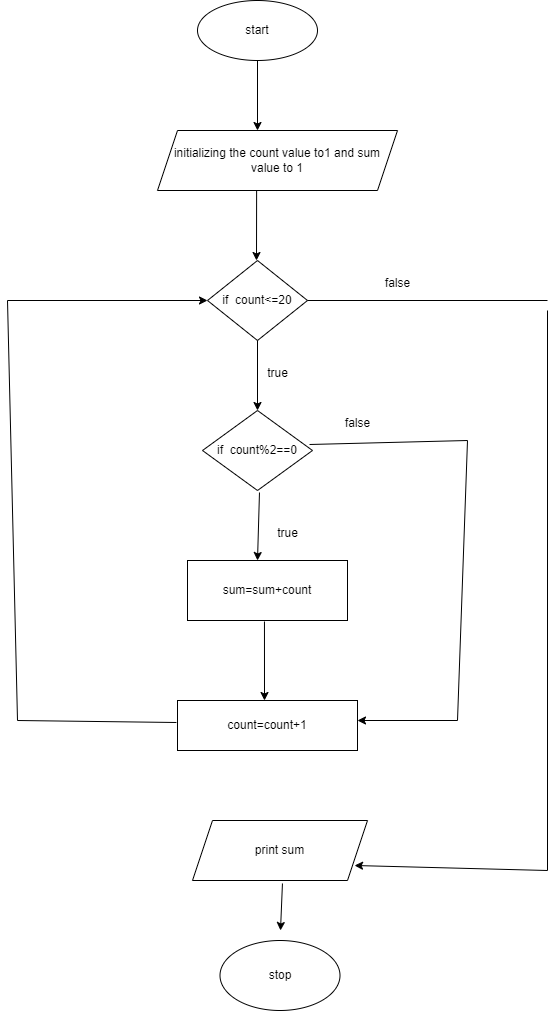

The diagram above was exported from draw.io. Its source (the exported page's mxGraphModel, read from the mxfile embedded in the PNG):
<mxGraphModel dx="880" dy="452" grid="1" gridSize="10" guides="1" tooltips="1" connect="0" arrows="0" fold="1" page="1" pageScale="1" pageWidth="827" pageHeight="1169" math="0" shadow="0">
  <root>
    <mxCell id="0" />
    <mxCell id="1" parent="0" />
    <mxCell id="q7j5IfI0T9g6XPxYtrAF-1" value="start" style="ellipse;whiteSpace=wrap;html=1;" vertex="1" parent="1">
      <mxGeometry x="250" y="20" width="120" height="60" as="geometry" />
    </mxCell>
    <mxCell id="q7j5IfI0T9g6XPxYtrAF-2" value="" style="endArrow=classic;html=1;rounded=0;exitX=0.5;exitY=1;exitDx=0;exitDy=0;" edge="1" parent="1" source="q7j5IfI0T9g6XPxYtrAF-1">
      <mxGeometry width="50" height="50" relative="1" as="geometry">
        <mxPoint x="390" y="260" as="sourcePoint" />
        <mxPoint x="310" y="150" as="targetPoint" />
      </mxGeometry>
    </mxCell>
    <mxCell id="q7j5IfI0T9g6XPxYtrAF-3" value="initializing the count value to1 and sum value to 1" style="shape=parallelogram;perimeter=parallelogramPerimeter;whiteSpace=wrap;html=1;fixedSize=1;" vertex="1" parent="1">
      <mxGeometry x="210" y="150" width="240" height="60" as="geometry" />
    </mxCell>
    <mxCell id="q7j5IfI0T9g6XPxYtrAF-4" value="" style="endArrow=classic;html=1;rounded=0;exitX=0.413;exitY=1;exitDx=0;exitDy=0;exitPerimeter=0;" edge="1" parent="1" source="q7j5IfI0T9g6XPxYtrAF-3">
      <mxGeometry width="50" height="50" relative="1" as="geometry">
        <mxPoint x="390" y="260" as="sourcePoint" />
        <mxPoint x="309" y="280" as="targetPoint" />
      </mxGeometry>
    </mxCell>
    <mxCell id="q7j5IfI0T9g6XPxYtrAF-5" value="if&amp;nbsp; count&amp;lt;=20" style="rhombus;whiteSpace=wrap;html=1;" vertex="1" parent="1">
      <mxGeometry x="260" y="280" width="100" height="80" as="geometry" />
    </mxCell>
    <mxCell id="q7j5IfI0T9g6XPxYtrAF-6" value="" style="endArrow=classic;html=1;rounded=0;exitX=0.5;exitY=1;exitDx=0;exitDy=0;" edge="1" parent="1" source="q7j5IfI0T9g6XPxYtrAF-5">
      <mxGeometry width="50" height="50" relative="1" as="geometry">
        <mxPoint x="390" y="360" as="sourcePoint" />
        <mxPoint x="310" y="430" as="targetPoint" />
      </mxGeometry>
    </mxCell>
    <mxCell id="q7j5IfI0T9g6XPxYtrAF-7" value="if&amp;nbsp; count%2==0" style="rhombus;whiteSpace=wrap;html=1;" vertex="1" parent="1">
      <mxGeometry x="255" y="430" width="110" height="80" as="geometry" />
    </mxCell>
    <mxCell id="q7j5IfI0T9g6XPxYtrAF-8" value="" style="endArrow=classic;html=1;rounded=0;exitX=0.518;exitY=1.025;exitDx=0;exitDy=0;exitPerimeter=0;" edge="1" parent="1" source="q7j5IfI0T9g6XPxYtrAF-7">
      <mxGeometry width="50" height="50" relative="1" as="geometry">
        <mxPoint x="390" y="460" as="sourcePoint" />
        <mxPoint x="310" y="580" as="targetPoint" />
      </mxGeometry>
    </mxCell>
    <mxCell id="q7j5IfI0T9g6XPxYtrAF-9" value="sum=sum+count" style="rounded=0;whiteSpace=wrap;html=1;" vertex="1" parent="1">
      <mxGeometry x="240" y="580" width="160" height="60" as="geometry" />
    </mxCell>
    <mxCell id="q7j5IfI0T9g6XPxYtrAF-10" value="" style="endArrow=classic;html=1;rounded=0;exitX=0.481;exitY=1.017;exitDx=0;exitDy=0;exitPerimeter=0;" edge="1" parent="1" source="q7j5IfI0T9g6XPxYtrAF-9">
      <mxGeometry width="50" height="50" relative="1" as="geometry">
        <mxPoint x="322" y="645" as="sourcePoint" />
        <mxPoint x="317" y="720" as="targetPoint" />
      </mxGeometry>
    </mxCell>
    <mxCell id="q7j5IfI0T9g6XPxYtrAF-11" value="count=count+1" style="rounded=0;whiteSpace=wrap;html=1;" vertex="1" parent="1">
      <mxGeometry x="230" y="720" width="180" height="50" as="geometry" />
    </mxCell>
    <mxCell id="q7j5IfI0T9g6XPxYtrAF-15" value="" style="endArrow=none;html=1;rounded=0;" edge="1" parent="1">
      <mxGeometry width="50" height="50" relative="1" as="geometry">
        <mxPoint x="60" y="320" as="sourcePoint" />
        <mxPoint x="70" y="740" as="targetPoint" />
      </mxGeometry>
    </mxCell>
    <mxCell id="q7j5IfI0T9g6XPxYtrAF-18" value="" style="endArrow=none;html=1;rounded=0;" edge="1" parent="1">
      <mxGeometry width="50" height="50" relative="1" as="geometry">
        <mxPoint x="600" y="320" as="sourcePoint" />
        <mxPoint x="360" y="320" as="targetPoint" />
      </mxGeometry>
    </mxCell>
    <mxCell id="q7j5IfI0T9g6XPxYtrAF-19" value="" style="endArrow=none;html=1;rounded=0;" edge="1" parent="1">
      <mxGeometry width="50" height="50" relative="1" as="geometry">
        <mxPoint x="600" y="890" as="sourcePoint" />
        <mxPoint x="600" y="330" as="targetPoint" />
      </mxGeometry>
    </mxCell>
    <mxCell id="q7j5IfI0T9g6XPxYtrAF-22" value="" style="endArrow=none;html=1;rounded=0;exitX=0.973;exitY=0.425;exitDx=0;exitDy=0;exitPerimeter=0;" edge="1" parent="1" source="q7j5IfI0T9g6XPxYtrAF-7">
      <mxGeometry width="50" height="50" relative="1" as="geometry">
        <mxPoint x="390" y="460" as="sourcePoint" />
        <mxPoint x="520" y="460" as="targetPoint" />
      </mxGeometry>
    </mxCell>
    <mxCell id="q7j5IfI0T9g6XPxYtrAF-23" value="" style="endArrow=none;html=1;rounded=0;" edge="1" parent="1">
      <mxGeometry width="50" height="50" relative="1" as="geometry">
        <mxPoint x="510" y="740" as="sourcePoint" />
        <mxPoint x="520" y="460" as="targetPoint" />
      </mxGeometry>
    </mxCell>
    <mxCell id="q7j5IfI0T9g6XPxYtrAF-27" value="" style="endArrow=classic;html=1;rounded=0;entryX=1;entryY=0.4;entryDx=0;entryDy=0;entryPerimeter=0;" edge="1" parent="1" target="q7j5IfI0T9g6XPxYtrAF-11">
      <mxGeometry width="50" height="50" relative="1" as="geometry">
        <mxPoint x="510" y="740" as="sourcePoint" />
        <mxPoint x="440" y="510" as="targetPoint" />
      </mxGeometry>
    </mxCell>
    <mxCell id="q7j5IfI0T9g6XPxYtrAF-28" value="false" style="text;html=1;align=center;verticalAlign=middle;resizable=0;points=[];autosize=1;strokeColor=none;fillColor=none;" vertex="1" parent="1">
      <mxGeometry x="385" y="428" width="50" height="30" as="geometry" />
    </mxCell>
    <mxCell id="q7j5IfI0T9g6XPxYtrAF-29" value="true" style="text;html=1;align=center;verticalAlign=middle;resizable=0;points=[];autosize=1;strokeColor=none;fillColor=none;" vertex="1" parent="1">
      <mxGeometry x="320" y="538" width="40" height="30" as="geometry" />
    </mxCell>
    <mxCell id="q7j5IfI0T9g6XPxYtrAF-30" value="false" style="text;html=1;align=center;verticalAlign=middle;resizable=0;points=[];autosize=1;strokeColor=none;fillColor=none;" vertex="1" parent="1">
      <mxGeometry x="425" y="288" width="50" height="30" as="geometry" />
    </mxCell>
    <mxCell id="q7j5IfI0T9g6XPxYtrAF-31" value="true" style="text;html=1;align=center;verticalAlign=middle;resizable=0;points=[];autosize=1;strokeColor=none;fillColor=none;" vertex="1" parent="1">
      <mxGeometry x="310" y="378" width="40" height="30" as="geometry" />
    </mxCell>
    <mxCell id="q7j5IfI0T9g6XPxYtrAF-32" value="print sum" style="shape=parallelogram;perimeter=parallelogramPerimeter;whiteSpace=wrap;html=1;fixedSize=1;" vertex="1" parent="1">
      <mxGeometry x="245" y="840" width="175" height="60" as="geometry" />
    </mxCell>
    <mxCell id="q7j5IfI0T9g6XPxYtrAF-33" value="" style="endArrow=classic;html=1;rounded=0;exitX=0.514;exitY=1.05;exitDx=0;exitDy=0;exitPerimeter=0;" edge="1" parent="1" source="q7j5IfI0T9g6XPxYtrAF-32">
      <mxGeometry width="50" height="50" relative="1" as="geometry">
        <mxPoint x="390" y="760" as="sourcePoint" />
        <mxPoint x="333" y="950" as="targetPoint" />
      </mxGeometry>
    </mxCell>
    <mxCell id="q7j5IfI0T9g6XPxYtrAF-34" value="stop" style="ellipse;whiteSpace=wrap;html=1;" vertex="1" parent="1">
      <mxGeometry x="272.5" y="960" width="120" height="70" as="geometry" />
    </mxCell>
    <mxCell id="q7j5IfI0T9g6XPxYtrAF-36" value="" style="endArrow=classic;html=1;rounded=0;entryX=0.926;entryY=0.75;entryDx=0;entryDy=0;entryPerimeter=0;" edge="1" parent="1" target="q7j5IfI0T9g6XPxYtrAF-32">
      <mxGeometry width="50" height="50" relative="1" as="geometry">
        <mxPoint x="600" y="890" as="sourcePoint" />
        <mxPoint x="440" y="810" as="targetPoint" />
      </mxGeometry>
    </mxCell>
    <mxCell id="q7j5IfI0T9g6XPxYtrAF-37" value="" style="endArrow=none;html=1;rounded=0;entryX=-0.006;entryY=0.44;entryDx=0;entryDy=0;entryPerimeter=0;" edge="1" parent="1" target="q7j5IfI0T9g6XPxYtrAF-11">
      <mxGeometry width="50" height="50" relative="1" as="geometry">
        <mxPoint x="70" y="740" as="sourcePoint" />
        <mxPoint x="440" y="710" as="targetPoint" />
      </mxGeometry>
    </mxCell>
    <mxCell id="q7j5IfI0T9g6XPxYtrAF-38" value="" style="endArrow=classic;html=1;rounded=0;entryX=0;entryY=0.5;entryDx=0;entryDy=0;entryPerimeter=0;" edge="1" parent="1" target="q7j5IfI0T9g6XPxYtrAF-5">
      <mxGeometry width="50" height="50" relative="1" as="geometry">
        <mxPoint x="60" y="320" as="sourcePoint" />
        <mxPoint x="440" y="410" as="targetPoint" />
      </mxGeometry>
    </mxCell>
  </root>
</mxGraphModel>